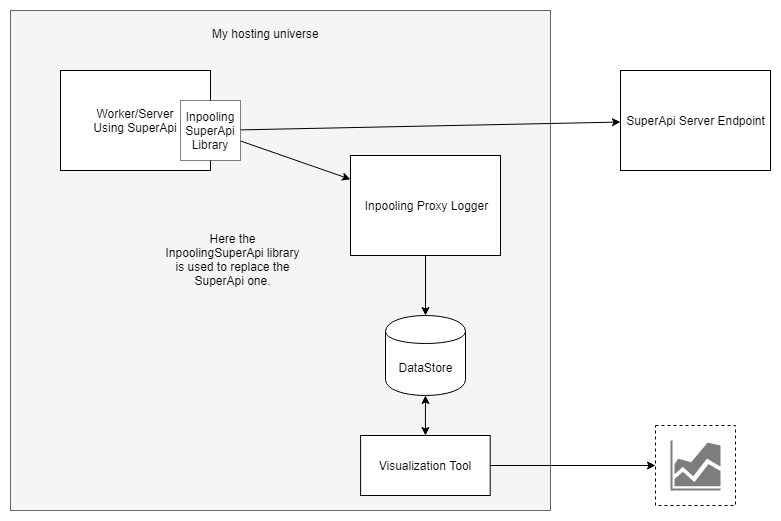

The diagram above was exported from draw.io. Its source (the exported page's mxGraphModel, read from the mxfile embedded in the PNG):
<mxGraphModel dx="1038" dy="501" grid="1" gridSize="10" guides="1" tooltips="1" connect="1" arrows="1" fold="1" page="1" pageScale="1" pageWidth="850" pageHeight="1100" math="0" shadow="0">
  <root>
    <mxCell id="0" />
    <mxCell id="1" parent="0" />
    <mxCell id="dxjP8TP_nV5ZKUNolfVP-12" value="" style="group" vertex="1" connectable="0" parent="1">
      <mxGeometry x="20" y="50" width="540" height="500" as="geometry" />
    </mxCell>
    <mxCell id="dxjP8TP_nV5ZKUNolfVP-1" value="" style="rounded=0;whiteSpace=wrap;html=1;fillColor=#f5f5f5;strokeColor=#666666;fontColor=#333333;" vertex="1" parent="dxjP8TP_nV5ZKUNolfVP-12">
      <mxGeometry width="540" height="500" as="geometry" />
    </mxCell>
    <mxCell id="dxjP8TP_nV5ZKUNolfVP-3" value="My hosting universe&amp;nbsp;" style="text;html=1;resizable=0;points=[];autosize=1;align=left;verticalAlign=top;spacingTop=-4;" vertex="1" parent="dxjP8TP_nV5ZKUNolfVP-12">
      <mxGeometry x="199.8" y="14.285714285714285" width="130" height="20" as="geometry" />
    </mxCell>
    <mxCell id="dxjP8TP_nV5ZKUNolfVP-32" value="Here the InpoolingSuperApi library is used to replace the SuperApi one." style="text;html=1;strokeColor=none;fillColor=none;align=center;verticalAlign=middle;whiteSpace=wrap;rounded=0;dashed=1;" vertex="1" parent="dxjP8TP_nV5ZKUNolfVP-12">
      <mxGeometry x="150" y="208.33333333333334" width="145" height="83.33333333333333" as="geometry" />
    </mxCell>
    <mxCell id="X9Zc7eujRcYvdYcMKxxJ-4" value="" style="endArrow=classic;html=1;" parent="1" source="X9Zc7eujRcYvdYcMKxxJ-2" target="dxjP8TP_nV5ZKUNolfVP-6" edge="1">
      <mxGeometry width="50" height="50" relative="1" as="geometry">
        <mxPoint x="240" y="162" as="sourcePoint" />
        <mxPoint x="430" y="292.1538461538462" as="targetPoint" />
      </mxGeometry>
    </mxCell>
    <mxCell id="X9Zc7eujRcYvdYcMKxxJ-6" value="&lt;span style=&quot;white-space: normal&quot;&gt;SuperApi Server Endpoint&lt;/span&gt;" style="rounded=0;whiteSpace=wrap;html=1;" parent="1" vertex="1">
      <mxGeometry x="630" y="110" width="150" height="100" as="geometry" />
    </mxCell>
    <mxCell id="dxjP8TP_nV5ZKUNolfVP-4" value="DataStore" style="shape=cylinder;whiteSpace=wrap;html=1;boundedLbl=1;backgroundOutline=1;" vertex="1" parent="1">
      <mxGeometry x="395" y="355" width="80" height="80" as="geometry" />
    </mxCell>
    <mxCell id="dxjP8TP_nV5ZKUNolfVP-5" value="" style="group" vertex="1" connectable="0" parent="1">
      <mxGeometry x="70" y="110" width="170" height="110" as="geometry" />
    </mxCell>
    <mxCell id="X9Zc7eujRcYvdYcMKxxJ-1" value="Worker/Server&lt;br&gt;Using SuperApi" style="rounded=0;whiteSpace=wrap;html=1;" parent="dxjP8TP_nV5ZKUNolfVP-5" vertex="1">
      <mxGeometry width="150" height="100" as="geometry" />
    </mxCell>
    <mxCell id="dxjP8TP_nV5ZKUNolfVP-6" value="Inpooling Proxy Logger" style="rounded=0;whiteSpace=wrap;html=1;" vertex="1" parent="1">
      <mxGeometry x="360" y="195" width="150" height="100" as="geometry" />
    </mxCell>
    <mxCell id="dxjP8TP_nV5ZKUNolfVP-8" value="" style="endArrow=classic;html=1;" edge="1" parent="1" source="X9Zc7eujRcYvdYcMKxxJ-2" target="X9Zc7eujRcYvdYcMKxxJ-6">
      <mxGeometry width="50" height="50" relative="1" as="geometry">
        <mxPoint x="20" y="540" as="sourcePoint" />
        <mxPoint x="70" y="490" as="targetPoint" />
      </mxGeometry>
    </mxCell>
    <mxCell id="dxjP8TP_nV5ZKUNolfVP-9" value="" style="endArrow=classic;html=1;" edge="1" parent="1" source="dxjP8TP_nV5ZKUNolfVP-6" target="dxjP8TP_nV5ZKUNolfVP-4">
      <mxGeometry width="50" height="50" relative="1" as="geometry">
        <mxPoint x="20" y="540" as="sourcePoint" />
        <mxPoint x="70" y="490" as="targetPoint" />
      </mxGeometry>
    </mxCell>
    <mxCell id="dxjP8TP_nV5ZKUNolfVP-14" value="" style="endArrow=classic;startArrow=classic;html=1;" edge="1" parent="1" source="dxjP8TP_nV5ZKUNolfVP-13" target="dxjP8TP_nV5ZKUNolfVP-4">
      <mxGeometry width="50" height="50" relative="1" as="geometry">
        <mxPoint x="20" y="470" as="sourcePoint" />
        <mxPoint x="70" y="420" as="targetPoint" />
      </mxGeometry>
    </mxCell>
    <mxCell id="X9Zc7eujRcYvdYcMKxxJ-2" value="Inpooling&lt;br&gt;SuperApi Library" style="rounded=0;whiteSpace=wrap;html=1;dashed=1;dashPattern=1 1;" parent="1" vertex="1">
      <mxGeometry x="190" y="140" width="60" height="60" as="geometry" />
    </mxCell>
    <mxCell id="dxjP8TP_nV5ZKUNolfVP-31" style="edgeStyle=orthogonalEdgeStyle;rounded=0;orthogonalLoop=1;jettySize=auto;html=1;entryX=0;entryY=0.5;entryDx=0;entryDy=0;" edge="1" parent="1" source="dxjP8TP_nV5ZKUNolfVP-13" target="dxjP8TP_nV5ZKUNolfVP-28">
      <mxGeometry relative="1" as="geometry" />
    </mxCell>
    <mxCell id="dxjP8TP_nV5ZKUNolfVP-13" value="Visualization Tool" style="rounded=0;whiteSpace=wrap;html=1;" vertex="1" parent="1">
      <mxGeometry x="370.1" y="475" width="129.60000000000002" height="60" as="geometry" />
    </mxCell>
    <mxCell id="dxjP8TP_nV5ZKUNolfVP-41" value="" style="group" vertex="1" connectable="0" parent="1">
      <mxGeometry x="665" y="465" width="80" height="80" as="geometry" />
    </mxCell>
    <mxCell id="dxjP8TP_nV5ZKUNolfVP-28" value="" style="whiteSpace=wrap;html=1;aspect=fixed;dashed=1;" vertex="1" parent="dxjP8TP_nV5ZKUNolfVP-41">
      <mxGeometry width="80" height="80" as="geometry" />
    </mxCell>
    <mxCell id="dxjP8TP_nV5ZKUNolfVP-25" value="" style="shadow=0;dashed=0;html=1;strokeColor=none;labelPosition=center;verticalLabelPosition=bottom;verticalAlign=top;align=center;shape=mxgraph.mscae.general.graph;fillColor=#7D7D7D;" vertex="1" parent="dxjP8TP_nV5ZKUNolfVP-41">
      <mxGeometry x="15" y="15" width="50" height="50" as="geometry" />
    </mxCell>
  </root>
</mxGraphModel>